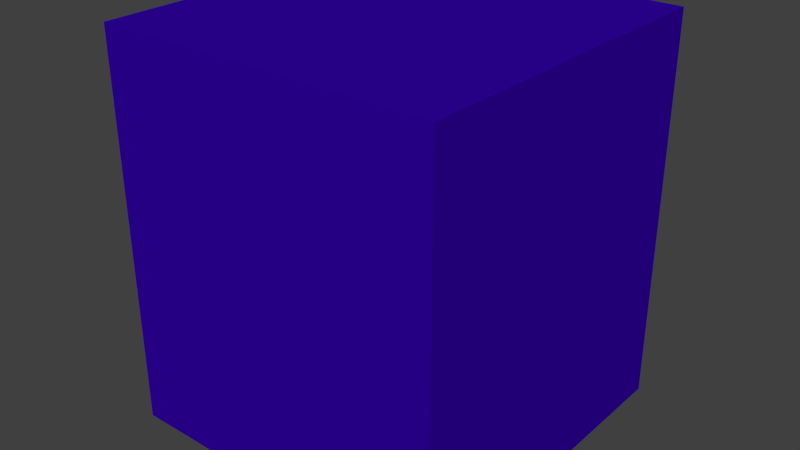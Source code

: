 # Source: MF-AbstraktRollerM_nnl.blend  (saved by Blender 2.76.0; exported with 4.5.12 LTS)
import bpy
from mathutils import Matrix  # noqa: F401  (used for matrix-valued properties, if any)

bpy.ops.wm.read_factory_settings(use_empty=True)
scene = bpy.context.scene
scene.name = 'Scene'

# ---- collections
col_collection_1 = bpy.data.collections.new('Collection 1'); scene.collection.children.link(col_collection_1)

# ---- materials (node trees are filled in below, after node groups)
mat_material_001 = bpy.data.materials.new('Material.001')
mat_material_001.alpha_threshold = 0.0
mat_material_001.roughness = 0.5

# ---- material node trees
mat_material_001.use_nodes = True; mat_material_001.node_tree.nodes.clear()
_N = mat_material_001.node_tree.nodes; _L = mat_material_001.node_tree.links
n0 = _N.new('ShaderNodeOutputMaterial'); n0.name = 'Material Output'; n0.location = (300, 300)
n1 = _N.new('ShaderNodeBsdfDiffuse'); n1.name = 'Diffuse BSDF'; n1.location = (10, 300)
n1.inputs[0].default_value = (0.02945, 0.0, 0.3588, 1.0)
_L.new(n1.outputs[0], n0.inputs[0])
n0.is_active_output = True

# ---- world
world_world = bpy.data.worlds.new('World'); scene.world = world_world
world_world.color = (0.05088, 0.05088, 0.05088)
world_world.use_sun_shadow = False
world_world.sun_shadow_jitter_overblur = 0.0
world_world.cycles.sampling_method = 'MANUAL'
world_world.cycles.sample_map_resolution = 256

# ---- meshes
me_cube_001 = bpy.data.meshes.new('Cube.001')
me_cube_001.from_pydata([(-1.0, -1.0, -1.0), (-1.0, -1.0, 1.0), (-1.0, 1.0, -1.0), (-1.0, 1.0, 1.0), (1.0, -1.0, -1.0), (1.0, -1.0, 1.0), (1.0, 1.0, -1.0), (1.0, 1.0, 1.0)], [], [(1, 3, 2, 0), (3, 7, 6, 2), (7, 5, 4, 6), (5, 1, 0, 4), (0, 2, 6, 4), (5, 7, 3, 1)])
me_cube_001.materials.append(mat_material_001)
me_cube_001.use_remesh_preserve_volume = False
me_cube_001.use_remesh_preserve_attributes = False
me_cube_001.use_mirror_vertex_groups = False
me_cube_001.update()

# ---- objects
ob_cube = bpy.data.objects.new('Cube', me_cube_001)

# ---- transforms, parenting, visibility, modifiers, constraints
ob_cube.location = (0.0, 0.0, 0.0)
ob_cube.scale = (1.0, 1.0, 1.151)
ob_cube.lineart.crease_threshold = 0.0

# ---- collection membership
col_collection_1.objects.link(ob_cube)

# ---- scene / render settings (as saved in the file)
scene.frame_start = 1; scene.frame_end = 250; scene.frame_set(1)
scene.render.engine = 'CYCLES'
scene.render.resolution_percentage = 50
scene.render.dither_intensity = 0.0
scene.cycles.use_denoising = False
scene.cycles.samples = 10
scene.cycles.sampling_pattern = 'TABULATED_SOBOL'
scene.cycles.light_sampling_threshold = 0.0
scene.cycles.use_adaptive_sampling = False
scene.cycles.use_light_tree = False
scene.cycles.blur_glossy = 0.0
scene.cycles.pixel_filter_type = 'GAUSSIAN'
scene.cycles.sample_clamp_indirect = 0.0
scene.view_settings.view_transform = 'Standard'
bpy.context.view_layer.update()

# ---- added for rendering (the .blend has no active camera and no usable light): camera, sun
cam_auto = bpy.data.cameras.new('AutoCamera')
cam_auto.lens = 50.0
cam_auto.sensor_width = 36.0
cam_auto.clip_end = 1000.0
ob_auto_camera = bpy.data.objects.new('AutoCamera', cam_auto)
scene.collection.objects.link(ob_auto_camera)
ob_auto_camera.location = (3.37362, -4.04834, 2.6989)
ob_auto_camera.rotation_euler = (1.09748, -7.21219e-08, 0.694738)
scene.camera = ob_auto_camera
light_auto_sun = bpy.data.lights.new('AutoSun', 'SUN')
light_auto_sun.energy = 3.0
light_auto_sun.angle = 0.0523599
ob_auto_sun = bpy.data.objects.new('AutoSun', light_auto_sun)
scene.collection.objects.link(ob_auto_sun)
ob_auto_sun.rotation_euler = (0.872665, 0.174533, 0.523599)
bpy.context.view_layer.update()
